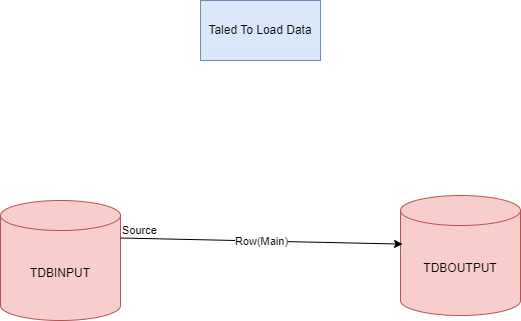

The diagram above was exported from draw.io. Its source (the exported page's mxGraphModel, read from the mxfile embedded in the PNG):
<mxGraphModel dx="1050" dy="625" grid="1" gridSize="10" guides="1" tooltips="1" connect="1" arrows="1" fold="1" page="1" pageScale="1" pageWidth="850" pageHeight="1100" math="0" shadow="0">
  <root>
    <mxCell id="0" />
    <mxCell id="1" parent="0" />
    <mxCell id="8d1ipJiD0Y6G7y-RoT9m-1" value="TDBINPUT" style="shape=cylinder3;whiteSpace=wrap;html=1;boundedLbl=1;backgroundOutline=1;size=15;fillColor=#f8cecc;strokeColor=#b85450;" vertex="1" parent="1">
      <mxGeometry x="120" y="280" width="120" height="120" as="geometry" />
    </mxCell>
    <mxCell id="8d1ipJiD0Y6G7y-RoT9m-2" value="TDBOUTPUT" style="shape=cylinder3;whiteSpace=wrap;html=1;boundedLbl=1;backgroundOutline=1;size=15;fillColor=#f8cecc;strokeColor=#b85450;" vertex="1" parent="1">
      <mxGeometry x="520" y="275" width="120" height="120" as="geometry" />
    </mxCell>
    <mxCell id="8d1ipJiD0Y6G7y-RoT9m-3" value="" style="endArrow=classic;html=1;rounded=0;exitX=1;exitY=0;exitDx=0;exitDy=37.5;exitPerimeter=0;entryX=0.017;entryY=0.405;entryDx=0;entryDy=0;entryPerimeter=0;" edge="1" parent="1" source="8d1ipJiD0Y6G7y-RoT9m-1" target="8d1ipJiD0Y6G7y-RoT9m-2">
      <mxGeometry relative="1" as="geometry">
        <mxPoint x="340" y="320" as="sourcePoint" />
        <mxPoint x="500" y="320" as="targetPoint" />
      </mxGeometry>
    </mxCell>
    <mxCell id="8d1ipJiD0Y6G7y-RoT9m-4" value="Row(Main)" style="edgeLabel;resizable=0;html=1;;align=center;verticalAlign=middle;" connectable="0" vertex="1" parent="8d1ipJiD0Y6G7y-RoT9m-3">
      <mxGeometry relative="1" as="geometry" />
    </mxCell>
    <mxCell id="8d1ipJiD0Y6G7y-RoT9m-5" value="Source" style="edgeLabel;resizable=0;html=1;;align=left;verticalAlign=bottom;" connectable="0" vertex="1" parent="8d1ipJiD0Y6G7y-RoT9m-3">
      <mxGeometry x="-1" relative="1" as="geometry" />
    </mxCell>
    <mxCell id="8d1ipJiD0Y6G7y-RoT9m-6" value="Taled To Load Data" style="rounded=0;whiteSpace=wrap;html=1;fillColor=#dae8fc;strokeColor=#6c8ebf;" vertex="1" parent="1">
      <mxGeometry x="320" y="80" width="120" height="60" as="geometry" />
    </mxCell>
  </root>
</mxGraphModel>